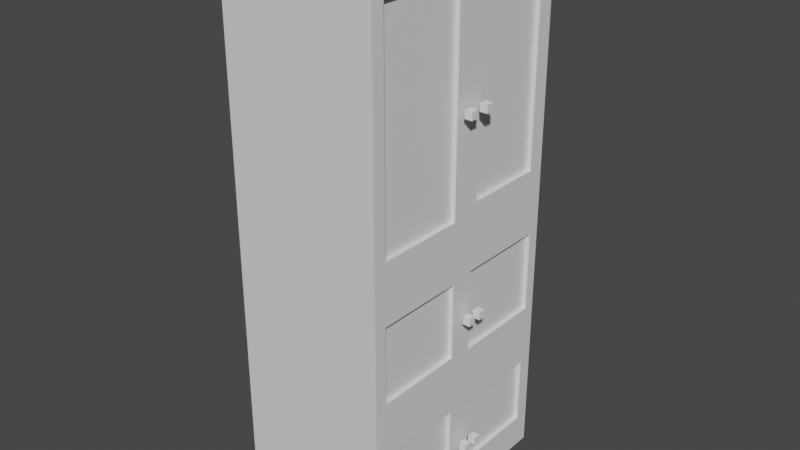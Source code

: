 # Source: Cupboard2.blend  (saved by Blender 2.80.75; exported with 4.5.12 LTS)
import bpy
from mathutils import Matrix  # noqa: F401  (used for matrix-valued properties, if any)

bpy.ops.wm.read_factory_settings(use_empty=True)
scene = bpy.context.scene
scene.name = 'Scene'

# ---- collections
col_collection = bpy.data.collections.new('Collection'); scene.collection.children.link(col_collection)

# ---- materials (node trees are filled in below, after node groups)
mat_material = bpy.data.materials.new('Material')
mat_material.alpha_threshold = 0.0
mat_material.use_transparent_shadow = False
mat_material.line_color = (0.0, 0.0, 0.0, 1.0)

# ---- material node trees
mat_material.use_nodes = True; mat_material.node_tree.nodes.clear()
_N = mat_material.node_tree.nodes; _L = mat_material.node_tree.links
n0 = _N.new('ShaderNodeOutputMaterial'); n0.name = 'Material Output'; n0.location = (300, 300)
n1 = _N.new('ShaderNodeBsdfPrincipled'); n1.name = 'Principled BSDF'; n1.location = (10, 300)
n1.distribution = 'GGX'
n1.subsurface_method = 'BURLEY'
n1.inputs[2].default_value = 0.4
n1.inputs[3].default_value = 1.45
n1.inputs[27].default_value = (0.0, 0.0, 0.0, 1.0)
n1.inputs[28].default_value = 1.0
_L.new(n1.outputs[0], n0.inputs[0])
n0.is_active_output = True

# ---- world
world_world = bpy.data.worlds.new('World'); scene.world = world_world
world_world.use_nodes = True; world_world.node_tree.nodes.clear()
_N = world_world.node_tree.nodes; _L = world_world.node_tree.links
n0 = _N.new('ShaderNodeOutputWorld'); n0.name = 'World Output'; n0.location = (300, 300)
n1 = _N.new('ShaderNodeBackground'); n1.name = 'Background'; n1.location = (10, 300)
n1.inputs[0].default_value = (0.05088, 0.05088, 0.05088, 1.0)
_L.new(n1.outputs[0], n0.inputs[0])
n0.is_active_output = True
world_world.color = (0.05088, 0.05088, 0.05088)
world_world.use_sun_shadow = False
world_world.sun_shadow_jitter_overblur = 0.0

# ---- meshes
me_cube = bpy.data.meshes.new('Cube')
me_cube.from_pydata([(1.0, 0.8561, 0.8561), (1.0, 0.8772, -0.8772), (1.0, -0.8875, 0.8875), (1.0, -0.8918, -0.8918), (-1.0, 1.0, 1.0), (-1.0, 1.0, -1.0), (-1.0, -1.0, 1.0), (-1.0, -1.0, -1.0), (1.0, 0.8561, 0.1439), (-1.0, -1.0, 0.0), (1.0, -0.8875, 0.1125), (-1.0, 1.0, 0.0), (-1.0, 0.0, -1.0), (1.0, -0.1125, 0.8875), (-1.0, 0.0, 1.0), (1.0, 0.1228, -0.8772), (1.0, -0.1125, 0.1125), (-1.0, 0.0, 0.0), (1.0, 0.9009, -0.4009), (1.0, -0.8907, -0.3907), (-1.0, 1.0, -0.5), (-1.0, -1.0, -0.5), (-1.0, 0.0, -0.5), (1.0, -0.1093, -0.3907), (1.0, 0.1439, 0.8561), (1.0, -1.0, 1.0), (1.0, -0.8907, -0.1093), (1.0, 0.1439, 0.1439), (1.0, 1.0, 1.0), (1.0, 0.9009, -0.09906), (1.0, 0.0, 1.0), (1.0, -0.1093, -0.1093), (1.0, 0.09906, -0.09906), (1.0, -1.0, 0.0), (1.0, -0.8918, -0.6082), (1.0, 0.09906, -0.4009), (1.0, 1.0, 0.0), (1.0, 0.0, 0.0), (1.0, 0.8772, -0.6228), (1.0, 0.1228, -0.6228), (1.0, 1.0, -0.5), (1.0, 1.0, -1.0), (1.0, -0.1082, -0.8918), (1.0, -0.1082, -0.6082), (1.0, -1.0, -0.5), (1.0, -1.0, -1.0), (1.0, 0.0, -1.0), (1.0, 0.0, -0.5), (0.946, -0.1125, 0.8875), (0.946, -0.8875, 0.8875), (0.946, -0.8875, 0.1125), (0.946, -0.1125, 0.1125), (0.946, 0.8561, 0.8561), (0.946, 0.8561, 0.1439), (0.946, 0.1439, 0.8561), (0.946, 0.1439, 0.1439), (0.946, -0.1093, -0.1093), (0.946, -0.8907, -0.1093), (0.946, -0.8907, -0.3907), (0.946, -0.1093, -0.3907), (0.946, 0.9009, -0.09906), (0.946, 0.09906, -0.09906), (0.946, 0.9009, -0.4009), (0.946, 0.09906, -0.4009), (0.946, 0.8772, -0.6228), (0.946, 0.8772, -0.8772), (0.946, 0.1228, -0.8772), (0.946, 0.1228, -0.6228), (0.946, -0.8918, -0.6082), (0.946, -0.8918, -0.8918), (0.946, -0.1082, -0.8918), (0.946, -0.1082, -0.6082)], [], [(30, 14, 6, 25), (33, 25, 6, 9), (17, 14, 4, 11), (12, 46, 45, 7), (31, 26, 57, 56), (11, 4, 28, 36), (20, 11, 36, 40), (2, 10, 50, 49), (22, 17, 11, 20), (44, 33, 9, 21), (21, 9, 17, 22), (8, 0, 52, 53), (13, 2, 49, 48), (5, 41, 46, 12), (9, 6, 14, 17), (28, 4, 14, 30), (43, 34, 68, 71), (7, 21, 22, 12), (45, 44, 21, 7), (12, 22, 20, 5), (38, 39, 67, 64), (5, 20, 40, 41), (2, 13, 30, 25), (10, 2, 25, 33), (16, 10, 33, 37), (13, 16, 37, 30), (0, 8, 36, 28), (24, 0, 28, 30), (8, 27, 37, 36), (27, 24, 30, 37), (26, 31, 37, 33), (19, 26, 33, 44), (31, 23, 47, 37), (23, 19, 44, 47), (32, 29, 36, 37), (29, 18, 40, 36), (35, 32, 37, 47), (18, 35, 47, 40), (38, 1, 41, 40), (1, 15, 46, 41), (15, 39, 47, 46), (39, 38, 40, 47), (3, 34, 44, 45), (42, 3, 45, 46), (43, 42, 46, 47), (34, 43, 47, 44), (51, 48, 49, 50), (59, 56, 57, 58), (62, 60, 61, 63), (53, 52, 54, 55), (65, 64, 67, 66), (70, 71, 68, 69), (0, 24, 54, 52), (29, 32, 61, 60), (10, 16, 51, 50), (26, 19, 58, 57), (1, 38, 64, 65), (27, 8, 53, 55), (18, 29, 60, 62), (34, 3, 69, 68), (16, 13, 48, 51), (23, 31, 56, 59), (15, 1, 65, 66), (24, 27, 55, 54), (32, 35, 63, 61), (3, 42, 70, 69), (19, 23, 59, 58), (39, 15, 66, 67), (35, 18, 62, 63), (42, 43, 71, 70)])
_uv = me_cube.uv_layers.new(name='UVMap')
_uv.uv.foreach_set('vector', [0.375, 0.125, 0.625, 0.125, 0.625, 0.25, 0.375, 0.25, 0.5, 0.25, 0.625, 0.25, 0.625, 0.5, 0.5, 0.5, 0.5, 0.625, 0.625, 0.625, 0.625, 0.75, 0.5, 0.75, 0.375, 0.875, 0.625, 0.875, 0.625, 1.0, 0.375, 1.0, 0.2363, 0.6387, 0.2363, 0.7363, 0.2363, 0.7363, 0.2363, 0.6387, 0.75, 0.5, 0.875, 0.5, 0.875, 0.75, 0.75, 0.75, 0.6875, 0.5, 0.75, 0.5, 0.75, 0.75, 0.6875, 0.75, 0.3609, 0.7359, 0.2641, 0.7359, 0.2641, 0.7359, 0.3609, 0.7359, 0.4375, 0.625, 0.5, 0.625, 0.5, 0.75, 0.4375, 0.75, 0.4375, 0.25, 0.5, 0.25, 0.5, 0.5, 0.4375, 0.5, 0.4375, 0.5, 0.5, 0.5, 0.5, 0.625, 0.4375, 0.625, 0.268, 0.518, 0.357, 0.518, 0.357, 0.518, 0.268, 0.518, 0.3609, 0.6391, 0.3609, 0.7359, 0.3609, 0.7359, 0.3609, 0.6391, 0.375, 0.75, 0.625, 0.75, 0.625, 0.875, 0.375, 0.875, 0.5, 0.5, 0.625, 0.5, 0.625, 0.625, 0.5, 0.625, 0.375, 0.0, 0.625, 0.0, 0.625, 0.125, 0.375, 0.125, 0.174, 0.6385, 0.174, 0.7365, 0.174, 0.7365, 0.174, 0.6385, 0.375, 0.5, 0.4375, 0.5, 0.4375, 0.625, 0.375, 0.625, 0.375, 0.25, 0.4375, 0.25, 0.4375, 0.5, 0.375, 0.5, 0.375, 0.625, 0.4375, 0.625, 0.4375, 0.75, 0.375, 0.75, 0.1722, 0.5153, 0.1722, 0.6097, 0.1722, 0.6097, 0.1722, 0.5153, 0.625, 0.5, 0.6875, 0.5, 0.6875, 0.75, 0.625, 0.75, 0.3609, 0.7359, 0.3609, 0.6391, 0.375, 0.625, 0.375, 0.75, 0.2641, 0.7359, 0.3609, 0.7359, 0.375, 0.75, 0.25, 0.75, 0.2641, 0.6391, 0.2641, 0.7359, 0.25, 0.75, 0.25, 0.625, 0.3609, 0.6391, 0.2641, 0.6391, 0.25, 0.625, 0.375, 0.625, 0.357, 0.518, 0.268, 0.518, 0.25, 0.5, 0.375, 0.5, 0.357, 0.607, 0.357, 0.518, 0.375, 0.5, 0.375, 0.625, 0.268, 0.518, 0.268, 0.607, 0.25, 0.625, 0.25, 0.5, 0.268, 0.607, 0.357, 0.607, 0.375, 0.625, 0.25, 0.625, 0.2363, 0.7363, 0.2363, 0.6387, 0.25, 0.625, 0.25, 0.75, 0.2012, 0.7363, 0.2363, 0.7363, 0.25, 0.75, 0.1875, 0.75, 0.2363, 0.6387, 0.2012, 0.6387, 0.1875, 0.625, 0.25, 0.625, 0.2012, 0.6387, 0.2012, 0.7363, 0.1875, 0.75, 0.1875, 0.625, 0.2376, 0.6126, 0.2376, 0.5124, 0.25, 0.5, 0.25, 0.625, 0.2376, 0.5124, 0.1999, 0.5124, 0.1875, 0.5, 0.25, 0.5, 0.1999, 0.6126, 0.2376, 0.6126, 0.25, 0.625, 0.1875, 0.625, 0.1999, 0.5124, 0.1999, 0.6126, 0.1875, 0.625, 0.1875, 0.5, 0.1722, 0.5153, 0.1403, 0.5153, 0.125, 0.5, 0.1875, 0.5, 0.1403, 0.5153, 0.1403, 0.6097, 0.125, 0.625, 0.125, 0.5, 0.1403, 0.6097, 0.1722, 0.6097, 0.1875, 0.625, 0.125, 0.625, 0.1722, 0.6097, 0.1722, 0.5153, 0.1875, 0.5, 0.1875, 0.625, 0.1385, 0.7365, 0.174, 0.7365, 0.1875, 0.75, 0.125, 0.75, 0.1385, 0.6385, 0.1385, 0.7365, 0.125, 0.75, 0.125, 0.625, 0.174, 0.6385, 0.1385, 0.6385, 0.125, 0.625, 0.1875, 0.625, 0.174, 0.7365, 0.174, 0.6385, 0.1875, 0.625, 0.1875, 0.75, 0.2641, 0.6391, 0.3609, 0.6391, 0.3609, 0.7359, 0.2641, 0.7359, 0.2012, 0.6387, 0.2363, 0.6387, 0.2363, 0.7363, 0.2012, 0.7363, 0.1999, 0.5124, 0.2376, 0.5124, 0.2376, 0.6126, 0.1999, 0.6126, 0.268, 0.518, 0.357, 0.518, 0.357, 0.607, 0.268, 0.607, 0.1403, 0.5153, 0.1722, 0.5153, 0.1722, 0.6097, 0.1403, 0.6097, 0.1385, 0.6385, 0.174, 0.6385, 0.174, 0.7365, 0.1385, 0.7365, 0.357, 0.518, 0.357, 0.607, 0.357, 0.607, 0.357, 0.518, 0.2376, 0.5124, 0.2376, 0.6126, 0.2376, 0.6126, 0.2376, 0.5124, 0.2641, 0.7359, 0.2641, 0.6391, 0.2641, 0.6391, 0.2641, 0.7359, 0.2363, 0.7363, 0.2012, 0.7363, 0.2012, 0.7363, 0.2363, 0.7363, 0.1403, 0.5153, 0.1722, 0.5153, 0.1722, 0.5153, 0.1403, 0.5153, 0.268, 0.607, 0.268, 0.518, 0.268, 0.518, 0.268, 0.607, 0.1999, 0.5124, 0.2376, 0.5124, 0.2376, 0.5124, 0.1999, 0.5124, 0.174, 0.7365, 0.1385, 0.7365, 0.1385, 0.7365, 0.174, 0.7365, 0.2641, 0.6391, 0.3609, 0.6391, 0.3609, 0.6391, 0.2641, 0.6391, 0.2012, 0.6387, 0.2363, 0.6387, 0.2363, 0.6387, 0.2012, 0.6387, 0.1403, 0.6097, 0.1403, 0.5153, 0.1403, 0.5153, 0.1403, 0.6097, 0.357, 0.607, 0.268, 0.607, 0.268, 0.607, 0.357, 0.607, 0.2376, 0.6126, 0.1999, 0.6126, 0.1999, 0.6126, 0.2376, 0.6126, 0.1385, 0.7365, 0.1385, 0.6385, 0.1385, 0.6385, 0.1385, 0.7365, 0.2012, 0.7363, 0.2012, 0.6387, 0.2012, 0.6387, 0.2012, 0.7363, 0.1722, 0.6097, 0.1403, 0.6097, 0.1403, 0.6097, 0.1722, 0.6097, 0.1999, 0.6126, 0.1999, 0.5124, 0.1999, 0.5124, 0.1999, 0.6126, 0.1385, 0.6385, 0.174, 0.6385, 0.174, 0.6385, 0.1385, 0.6385])
me_cube.materials.append(mat_material)
me_cube.use_remesh_preserve_volume = False
me_cube.use_remesh_preserve_attributes = False
me_cube.use_mirror_vertex_groups = False
me_cube.update()
me_cube_001 = bpy.data.meshes.new('Cube.001')
me_cube_001.from_pydata([(-1.0, -1.0, -1.0), (-1.0, -1.0, 1.0), (-1.0, 1.0, -1.0), (-1.0, 1.0, 1.0), (1.0, -1.0, -1.0), (1.0, -1.0, 1.0), (1.0, 1.0, -1.0), (1.0, 1.0, 1.0)], [], [(0, 1, 3, 2), (2, 3, 7, 6), (6, 7, 5, 4), (4, 5, 1, 0), (2, 6, 4, 0), (7, 3, 1, 5)])
_uv = me_cube_001.uv_layers.new(name='UVMap')
_uv.uv.foreach_set('vector', [0.375, 0.0, 0.625, 0.0, 0.625, 0.25, 0.375, 0.25, 0.375, 0.25, 0.625, 0.25, 0.625, 0.5, 0.375, 0.5, 0.375, 0.5, 0.625, 0.5, 0.625, 0.75, 0.375, 0.75, 0.375, 0.75, 0.625, 0.75, 0.625, 1.0, 0.375, 1.0, 0.125, 0.5, 0.375, 0.5, 0.375, 0.75, 0.125, 0.75, 0.625, 0.5, 0.875, 0.5, 0.875, 0.75, 0.625, 0.75])
me_cube_001.use_remesh_preserve_volume = False
me_cube_001.use_remesh_preserve_attributes = False
me_cube_001.use_mirror_vertex_groups = False
me_cube_001.update()
me_cube_002 = bpy.data.meshes.new('Cube.002')
me_cube_002.from_pydata([(-1.0, -1.0, -1.0), (-1.0, -1.0, 1.0), (-1.0, 1.0, -1.0), (-1.0, 1.0, 1.0), (1.0, -1.0, -1.0), (1.0, -1.0, 1.0), (1.0, 1.0, -1.0), (1.0, 1.0, 1.0)], [], [(0, 1, 3, 2), (2, 3, 7, 6), (6, 7, 5, 4), (4, 5, 1, 0), (2, 6, 4, 0), (7, 3, 1, 5)])
_uv = me_cube_002.uv_layers.new(name='UVMap')
_uv.uv.foreach_set('vector', [0.375, 0.0, 0.625, 0.0, 0.625, 0.25, 0.375, 0.25, 0.375, 0.25, 0.625, 0.25, 0.625, 0.5, 0.375, 0.5, 0.375, 0.5, 0.625, 0.5, 0.625, 0.75, 0.375, 0.75, 0.375, 0.75, 0.625, 0.75, 0.625, 1.0, 0.375, 1.0, 0.125, 0.5, 0.375, 0.5, 0.375, 0.75, 0.125, 0.75, 0.625, 0.5, 0.875, 0.5, 0.875, 0.75, 0.625, 0.75])
me_cube_002.use_remesh_preserve_volume = False
me_cube_002.use_remesh_preserve_attributes = False
me_cube_002.use_mirror_vertex_groups = False
me_cube_002.update()
me_cube_003 = bpy.data.meshes.new('Cube.003')
me_cube_003.from_pydata([(-1.0, -1.0, -1.0), (-1.0, -1.0, 1.0), (-1.0, 1.0, -1.0), (-1.0, 1.0, 1.0), (1.0, -1.0, -1.0), (1.0, -1.0, 1.0), (1.0, 1.0, -1.0), (1.0, 1.0, 1.0)], [], [(0, 1, 3, 2), (2, 3, 7, 6), (6, 7, 5, 4), (4, 5, 1, 0), (2, 6, 4, 0), (7, 3, 1, 5)])
_uv = me_cube_003.uv_layers.new(name='UVMap')
_uv.uv.foreach_set('vector', [0.375, 0.0, 0.625, 0.0, 0.625, 0.25, 0.375, 0.25, 0.375, 0.25, 0.625, 0.25, 0.625, 0.5, 0.375, 0.5, 0.375, 0.5, 0.625, 0.5, 0.625, 0.75, 0.375, 0.75, 0.375, 0.75, 0.625, 0.75, 0.625, 1.0, 0.375, 1.0, 0.125, 0.5, 0.375, 0.5, 0.375, 0.75, 0.125, 0.75, 0.625, 0.5, 0.875, 0.5, 0.875, 0.75, 0.625, 0.75])
me_cube_003.use_remesh_preserve_volume = False
me_cube_003.use_remesh_preserve_attributes = False
me_cube_003.use_mirror_vertex_groups = False
me_cube_003.update()
me_cube_004 = bpy.data.meshes.new('Cube.004')
me_cube_004.from_pydata([(-1.0, -1.0, -1.0), (-1.0, -1.0, 1.0), (-1.0, 1.0, -1.0), (-1.0, 1.0, 1.0), (1.0, -1.0, -1.0), (1.0, -1.0, 1.0), (1.0, 1.0, -1.0), (1.0, 1.0, 1.0)], [], [(0, 1, 3, 2), (2, 3, 7, 6), (6, 7, 5, 4), (4, 5, 1, 0), (2, 6, 4, 0), (7, 3, 1, 5)])
_uv = me_cube_004.uv_layers.new(name='UVMap')
_uv.uv.foreach_set('vector', [0.375, 0.0, 0.625, 0.0, 0.625, 0.25, 0.375, 0.25, 0.375, 0.25, 0.625, 0.25, 0.625, 0.5, 0.375, 0.5, 0.375, 0.5, 0.625, 0.5, 0.625, 0.75, 0.375, 0.75, 0.375, 0.75, 0.625, 0.75, 0.625, 1.0, 0.375, 1.0, 0.125, 0.5, 0.375, 0.5, 0.375, 0.75, 0.125, 0.75, 0.625, 0.5, 0.875, 0.5, 0.875, 0.75, 0.625, 0.75])
me_cube_004.use_remesh_preserve_volume = False
me_cube_004.use_remesh_preserve_attributes = False
me_cube_004.use_mirror_vertex_groups = False
me_cube_004.update()
me_cube_005 = bpy.data.meshes.new('Cube.005')
me_cube_005.from_pydata([(-1.0, -1.0, -1.0), (-1.0, -1.0, 1.0), (-1.0, 1.0, -1.0), (-1.0, 1.0, 1.0), (1.0, -1.0, -1.0), (1.0, -1.0, 1.0), (1.0, 1.0, -1.0), (1.0, 1.0, 1.0)], [], [(0, 1, 3, 2), (2, 3, 7, 6), (6, 7, 5, 4), (4, 5, 1, 0), (2, 6, 4, 0), (7, 3, 1, 5)])
_uv = me_cube_005.uv_layers.new(name='UVMap')
_uv.uv.foreach_set('vector', [0.375, 0.0, 0.625, 0.0, 0.625, 0.25, 0.375, 0.25, 0.375, 0.25, 0.625, 0.25, 0.625, 0.5, 0.375, 0.5, 0.375, 0.5, 0.625, 0.5, 0.625, 0.75, 0.375, 0.75, 0.375, 0.75, 0.625, 0.75, 0.625, 1.0, 0.375, 1.0, 0.125, 0.5, 0.375, 0.5, 0.375, 0.75, 0.125, 0.75, 0.625, 0.5, 0.875, 0.5, 0.875, 0.75, 0.625, 0.75])
me_cube_005.use_remesh_preserve_volume = False
me_cube_005.use_remesh_preserve_attributes = False
me_cube_005.use_mirror_vertex_groups = False
me_cube_005.update()
me_cube_006 = bpy.data.meshes.new('Cube.006')
me_cube_006.from_pydata([(-1.0, -1.0, -1.0), (-1.0, -1.0, 1.0), (-1.0, 1.0, -1.0), (-1.0, 1.0, 1.0), (1.0, -1.0, -1.0), (1.0, -1.0, 1.0), (1.0, 1.0, -1.0), (1.0, 1.0, 1.0)], [], [(0, 1, 3, 2), (2, 3, 7, 6), (6, 7, 5, 4), (4, 5, 1, 0), (2, 6, 4, 0), (7, 3, 1, 5)])
_uv = me_cube_006.uv_layers.new(name='UVMap')
_uv.uv.foreach_set('vector', [0.375, 0.0, 0.625, 0.0, 0.625, 0.25, 0.375, 0.25, 0.375, 0.25, 0.625, 0.25, 0.625, 0.5, 0.375, 0.5, 0.375, 0.5, 0.625, 0.5, 0.625, 0.75, 0.375, 0.75, 0.375, 0.75, 0.625, 0.75, 0.625, 1.0, 0.375, 1.0, 0.125, 0.5, 0.375, 0.5, 0.375, 0.75, 0.125, 0.75, 0.625, 0.5, 0.875, 0.5, 0.875, 0.75, 0.625, 0.75])
me_cube_006.use_remesh_preserve_volume = False
me_cube_006.use_remesh_preserve_attributes = False
me_cube_006.use_mirror_vertex_groups = False
me_cube_006.update()

# ---- objects
ob_cube = bpy.data.objects.new('Cube', me_cube)
ob_cube_001 = bpy.data.objects.new('Cube.001', me_cube_001)
ob_cube_002 = bpy.data.objects.new('Cube.002', me_cube_002)
ob_cube_003 = bpy.data.objects.new('Cube.003', me_cube_003)
ob_cube_004 = bpy.data.objects.new('Cube.004', me_cube_004)
ob_cube_005 = bpy.data.objects.new('Cube.005', me_cube_005)
ob_cube_006 = bpy.data.objects.new('Cube.006', me_cube_006)

# ---- transforms, parenting, visibility, modifiers, constraints
ob_cube.location = (0.0, 0.0, 0.0)
ob_cube.scale = (2.0, 3.0, 7.0)
ob_cube.lock_rotations_4d = False
ob_cube.empty_display_type = 'ARROWS'
ob_cube.lineart.crease_threshold = 0.0
ob_cube_001.location = (2.235, 0.3465, 3.317)
ob_cube_001.scale = (0.1, 0.1, 0.1)
ob_cube_001.lineart.crease_threshold = 0.0
ob_cube_002.location = (2.235, -0.1861, 3.317)
ob_cube_002.scale = (0.1, 0.1, 0.1)
ob_cube_002.lineart.crease_threshold = 0.0
ob_cube_003.location = (2.235, 0.3465, -1.741)
ob_cube_003.scale = (0.1, 0.1, 0.1)
ob_cube_003.lineart.crease_threshold = 0.0
ob_cube_004.location = (2.235, -0.03567, -1.741)
ob_cube_004.scale = (0.1, 0.1, 0.1)
ob_cube_004.lineart.crease_threshold = 0.0
ob_cube_005.location = (2.235, -0.03567, -5.319)
ob_cube_005.scale = (0.1, 0.1, 0.1)
ob_cube_005.lineart.crease_threshold = 0.0
ob_cube_006.location = (2.235, 0.3382, -5.319)
ob_cube_006.scale = (0.1, 0.1, 0.1)
ob_cube_006.lineart.crease_threshold = 0.0

# ---- collection membership
col_collection.objects.link(ob_cube)
col_collection.objects.link(ob_cube_001)
col_collection.objects.link(ob_cube_002)
col_collection.objects.link(ob_cube_003)
col_collection.objects.link(ob_cube_004)
col_collection.objects.link(ob_cube_005)
col_collection.objects.link(ob_cube_006)

# ---- scene / render settings (as saved in the file)
scene.frame_start = 1; scene.frame_end = 250; scene.frame_set(1)
scene.render.engine = 'BLENDER_EEVEE_NEXT'
scene.cycles.use_denoising = False
scene.cycles.samples = 128
scene.cycles.sampling_pattern = 'TABULATED_SOBOL'
scene.cycles.use_adaptive_sampling = False
scene.cycles.use_light_tree = False
scene.view_settings.view_transform = 'Filmic'
bpy.context.view_layer.update()

# ---- added for rendering (the .blend has no active camera and no usable light): camera, sun
cam_auto = bpy.data.cameras.new('AutoCamera')
cam_auto.lens = 50.0
cam_auto.sensor_width = 36.0
cam_auto.clip_end = 1000.0
ob_auto_camera = bpy.data.objects.new('AutoCamera', cam_auto)
scene.collection.objects.link(ob_auto_camera)
ob_auto_camera.location = (14.8199, -17.5828, 11.7218)
ob_auto_camera.rotation_euler = (1.09748, -7.21219e-08, 0.694738)
scene.camera = ob_auto_camera
light_auto_sun = bpy.data.lights.new('AutoSun', 'SUN')
light_auto_sun.energy = 3.0
light_auto_sun.angle = 0.0523599
ob_auto_sun = bpy.data.objects.new('AutoSun', light_auto_sun)
scene.collection.objects.link(ob_auto_sun)
ob_auto_sun.rotation_euler = (0.872665, 0.174533, 0.523599)
bpy.context.view_layer.update()
